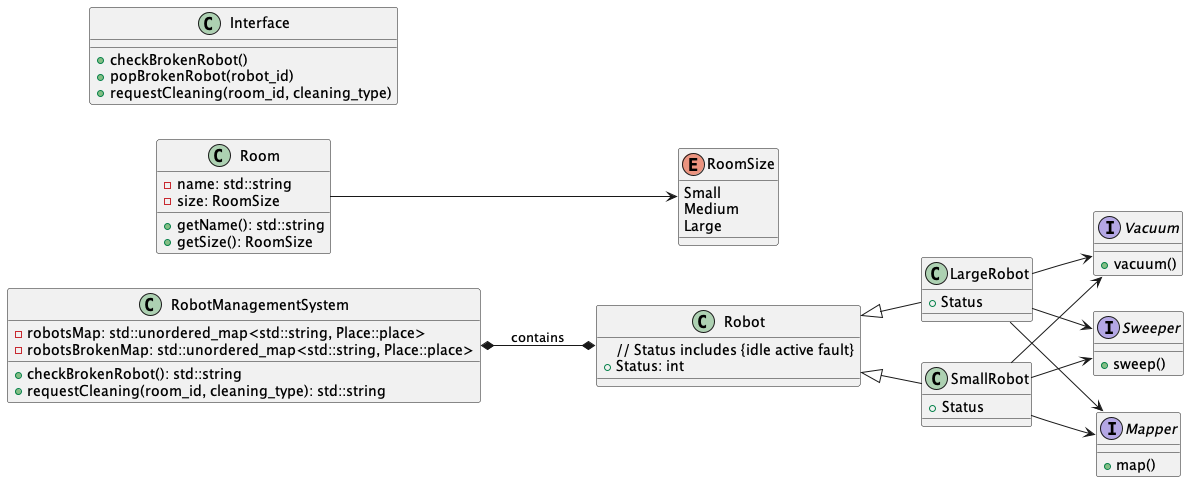

The diagram above was rendered by PlantUML. Its source (embedded in the PNG):
@startuml
left to right direction
class Robot {
// Status includes {idle active fault}
    +Status: int
}

class SmallRobot {
    +Status
}

class LargeRobot {
    +Status
}

interface Sweeper {
    +sweep()
}

interface Vacuum {
    +vacuum()
}

interface Mapper {
    +map()
}

class Room {
    - name: std::string
    - size: RoomSize
    + getName(): std::string
    + getSize(): RoomSize
}

enum RoomSize {
  Small 
  Medium
  Large 
}

' class Room {
'     - size: room_size {small, median, large}
'     + room_name: string
'     + getName(): std::string
'     + getSize(): std::string
' }

' class SmallRoom {
'     +Size: 0
' }
' class MedianRoom {
'     +Size: 1
' }
' class LargeRoom {
'     +Size: 2
' }

class Interface {
  + checkBrokenRobot()
  + popBrokenRobot(robot_id)
  + requestCleaning(room_id, cleaning_type)
}

class RobotManagementSystem {
  - robotsMap: std::unordered_map<std::string, Place::place>
  - robotsBrokenMap: std::unordered_map<std::string, Place::place>
  + checkBrokenRobot(): std::string
  + requestCleaning(room_id, cleaning_type): std::string
}


Robot <|-- SmallRobot
Robot <|-- LargeRobot

SmallRobot --> Sweeper
SmallRobot --> Vacuum
SmallRobot --> Mapper

LargeRobot --> Sweeper
LargeRobot --> Vacuum
LargeRobot --> Mapper

Room --> RoomSize
RobotManagementSystem *--* Robot : contains
@enduml